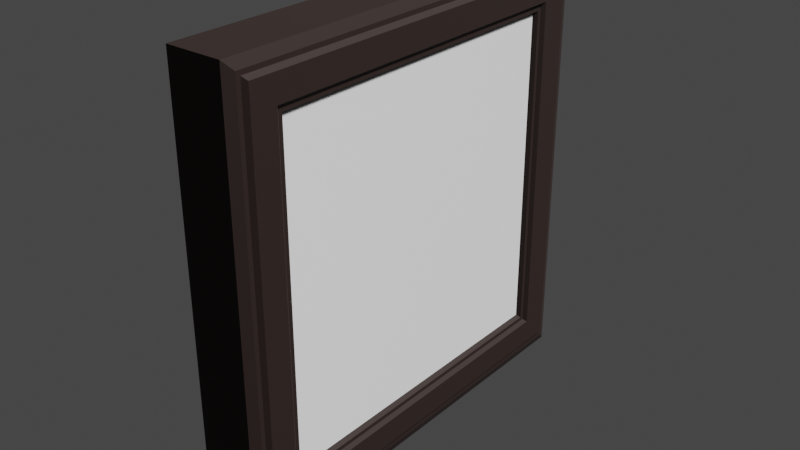 # Source: picture_frame.blend  (saved by Blender 2.90.8; exported with 4.5.12 LTS)
import bpy
from mathutils import Matrix  # noqa: F401  (used for matrix-valued properties, if any)

bpy.ops.wm.read_factory_settings(use_empty=True)
scene = bpy.context.scene
scene.name = 'Scene'

# ---- collections
col_collection = bpy.data.collections.new('Collection'); scene.collection.children.link(col_collection)

# ---- materials (node trees are filled in below, after node groups)
mat_border = bpy.data.materials.new('Border')
mat_border.alpha_threshold = 0.0
mat_border.use_transparent_shadow = False
mat_border.line_color = (0.0, 0.0, 0.0, 1.0)
mat_glass = bpy.data.materials.new('Glass')
mat_glass.use_transparent_shadow = False

# ---- material node trees
mat_border.use_nodes = True; mat_border.node_tree.nodes.clear()
_N = mat_border.node_tree.nodes; _L = mat_border.node_tree.links
n0 = _N.new('ShaderNodeOutputMaterial'); n0.name = 'Material Output'; n0.location = (300, 300)
n1 = _N.new('ShaderNodeBsdfPrincipled'); n1.name = 'Principled BSDF'; n1.location = (10, 300)
n1.distribution = 'GGX'
n1.subsurface_method = 'BURLEY'
n1.inputs[0].default_value = (0.01221, 0.003984, 0.002216, 1.0)
n1.inputs[2].default_value = 0.7759
n1.inputs[3].default_value = 1.45
n1.inputs[27].default_value = (0.0, 0.0, 0.0, 1.0)
n1.inputs[28].default_value = 1.0
_L.new(n1.outputs[0], n0.inputs[0])
n0.is_active_output = True
mat_glass.use_nodes = True; mat_glass.node_tree.nodes.clear()
_N = mat_glass.node_tree.nodes; _L = mat_glass.node_tree.links
n0 = _N.new('ShaderNodeOutputMaterial'); n0.name = 'Material Output'; n0.location = (300, 300)
n1 = _N.new('ShaderNodeBsdfPrincipled'); n1.name = 'Principled BSDF'; n1.location = (10, 300)
n1.distribution = 'GGX'
n1.subsurface_method = 'BURLEY'
n1.inputs[2].default_value = 0.1
n1.inputs[3].default_value = 1.45
n1.inputs[27].default_value = (0.0, 0.0, 0.0, 1.0)
n1.inputs[28].default_value = 1.0
_L.new(n1.outputs[0], n0.inputs[0])
n0.is_active_output = True

# ---- world
world_world = bpy.data.worlds.new('World'); scene.world = world_world
world_world.use_nodes = True; world_world.node_tree.nodes.clear()
_N = world_world.node_tree.nodes; _L = world_world.node_tree.links
n0 = _N.new('ShaderNodeOutputWorld'); n0.name = 'World Output'; n0.location = (300, 300)
n1 = _N.new('ShaderNodeBackground'); n1.name = 'Background'; n1.location = (10, 300)
n1.inputs[0].default_value = (0.05088, 0.05088, 0.05088, 1.0)
_L.new(n1.outputs[0], n0.inputs[0])
n0.is_active_output = True
world_world.color = (0.05088, 0.05088, 0.05088)
world_world.use_sun_shadow = False
world_world.sun_shadow_jitter_overblur = 0.0

# ---- lights
light_light = bpy.data.lights.new('Light', 'SUN')
light_light.transmission_factor = 0.0
light_light.angle = 0.1993
light_light.energy = 5.0
light_light.shadow_soft_size = 0.1
light_light.shadow_cascade_max_distance = 1000.0

# ---- meshes
me_cube = bpy.data.meshes.new('Cube')
me_cube.from_pydata([(0.1356, 1.341, 1.341), (0.1356, 1.341, -1.341), (0.1356, -1.341, 1.341), (0.1356, -1.341, -1.341), (0.1591, 1.281, 1.281), (0.1591, 1.281, -1.281), (0.1591, -1.281, 1.281), (0.1591, -1.281, -1.281), (0.1591, 1.254, 1.254), (0.1591, 1.254, -1.254), (0.1591, -1.254, 1.254), (0.1591, -1.254, -1.254), (0.1787, 1.228, 1.228), (0.1787, 1.228, -1.228), (0.1787, -1.228, 1.228), (0.1787, -1.228, -1.228), (0.1787, 1.07, 1.07), (0.1787, 1.07, -1.07), (0.1787, -1.07, 1.07), (0.1787, -1.07, -1.07), (0.1591, 1.047, 1.047), (0.1591, 1.047, -1.047), (0.1591, -1.047, 1.047), (0.1591, -1.047, -1.047), (0.1591, 1.023, 1.023), (0.1591, 1.023, -1.023), (0.1591, -1.023, 1.023), (0.1591, -1.023, -1.023), (0.136, 1.002, 1.002), (0.136, 1.002, -1.002), (0.136, -1.002, 1.002), (0.136, -1.002, -1.002), (-0.2051, 1.341, 1.341), (-0.2051, 1.341, -1.341), (-0.2051, -1.341, 1.341), (-0.2051, -1.341, -1.341), (-0.07763, 1.002, 1.002), (-0.07763, 1.002, -1.002), (-0.07763, -1.002, 1.002), (-0.07763, -1.002, -1.002)], [], [(0, 2, 6, 4), (7, 5, 9, 11), (1, 0, 4, 5), (3, 1, 5, 7), (2, 3, 7, 6), (10, 11, 15, 14), (6, 7, 11, 10), (4, 6, 10, 8), (5, 4, 8, 9), (12, 14, 18, 16), (8, 10, 14, 12), (9, 8, 12, 13), (11, 9, 13, 15), (19, 17, 21, 23), (13, 12, 16, 17), (15, 13, 17, 19), (14, 15, 19, 18), (20, 22, 26, 24), (18, 19, 23, 22), (16, 18, 22, 20), (17, 16, 20, 21), (24, 26, 30, 28), (21, 20, 24, 25), (23, 21, 25, 27), (22, 23, 27, 26), (25, 24, 28, 29), (27, 25, 29, 31), (26, 27, 31, 30), (1, 3, 35, 33), (3, 2, 34, 35), (2, 0, 32, 34), (0, 1, 33, 32), (33, 35, 34, 32), (28, 30, 38, 36), (29, 28, 36, 37), (31, 29, 37, 39), (30, 31, 39, 38), (37, 36, 38, 39)])
_uv = me_cube.uv_layers.new(name='UVMap')
_uv.uv.foreach_set('vector', [0.625, 0.5, 0.625, 0.75, 0.625, 0.75, 0.625, 0.5, 0.375, 0.75, 0.375, 0.5, 0.375, 0.5, 0.375, 0.75, 0.375, 0.5, 0.625, 0.5, 0.625, 0.5, 0.375, 0.5, 0.375, 0.75, 0.375, 0.5, 0.375, 0.5, 0.375, 0.75, 0.625, 0.75, 0.375, 0.75, 0.375, 0.75, 0.625, 0.75, 0.625, 0.75, 0.375, 0.75, 0.375, 0.75, 0.625, 0.75, 0.625, 0.75, 0.375, 0.75, 0.375, 0.75, 0.625, 0.75, 0.625, 0.5, 0.625, 0.75, 0.625, 0.75, 0.625, 0.5, 0.375, 0.5, 0.625, 0.5, 0.625, 0.5, 0.375, 0.5, 0.625, 0.5, 0.625, 0.75, 0.625, 0.75, 0.625, 0.5, 0.625, 0.5, 0.625, 0.75, 0.625, 0.75, 0.625, 0.5, 0.375, 0.5, 0.625, 0.5, 0.625, 0.5, 0.375, 0.5, 0.375, 0.75, 0.375, 0.5, 0.375, 0.5, 0.375, 0.75, 0.375, 0.75, 0.375, 0.5, 0.375, 0.5, 0.375, 0.75, 0.375, 0.5, 0.625, 0.5, 0.625, 0.5, 0.375, 0.5, 0.375, 0.75, 0.375, 0.5, 0.375, 0.5, 0.375, 0.75, 0.625, 0.75, 0.375, 0.75, 0.375, 0.75, 0.625, 0.75, 0.625, 0.5, 0.625, 0.75, 0.625, 0.75, 0.625, 0.5, 0.625, 0.75, 0.375, 0.75, 0.375, 0.75, 0.625, 0.75, 0.625, 0.5, 0.625, 0.75, 0.625, 0.75, 0.625, 0.5, 0.375, 0.5, 0.625, 0.5, 0.625, 0.5, 0.375, 0.5, 0.625, 0.5, 0.625, 0.75, 0.625, 0.75, 0.625, 0.5, 0.375, 0.5, 0.625, 0.5, 0.625, 0.5, 0.375, 0.5, 0.375, 0.75, 0.375, 0.5, 0.375, 0.5, 0.375, 0.75, 0.625, 0.75, 0.375, 0.75, 0.375, 0.75, 0.625, 0.75, 0.375, 0.5, 0.625, 0.5, 0.625, 0.5, 0.375, 0.5, 0.375, 0.75, 0.375, 0.5, 0.375, 0.5, 0.375, 0.75, 0.625, 0.75, 0.375, 0.75, 0.375, 0.75, 0.625, 0.75, 0.375, 0.5, 0.375, 0.75, 0.375, 0.75, 0.375, 0.5, 0.375, 0.75, 0.625, 0.75, 0.625, 0.75, 0.375, 0.75, 0.625, 0.75, 0.625, 0.5, 0.625, 0.5, 0.625, 0.75, 0.625, 0.5, 0.375, 0.5, 0.375, 0.5, 0.625, 0.5, 0.375, 0.5, 0.375, 0.75, 0.625, 0.75, 0.625, 0.5, 0.625, 0.5, 0.625, 0.75, 0.625, 0.75, 0.625, 0.5, 0.375, 0.5, 0.625, 0.5, 0.625, 0.5, 0.375, 0.5, 0.375, 0.75, 0.375, 0.5, 0.375, 0.5, 0.375, 0.75, 0.625, 0.75, 0.375, 0.75, 0.375, 0.75, 0.625, 0.75, 0.375, 0.5, 0.625, 0.5, 0.625, 0.75, 0.375, 0.75])
me_cube.materials.append(mat_border)
me_cube.materials.append(mat_glass)
me_cube.use_remesh_preserve_volume = False
me_cube.use_remesh_preserve_attributes = False
me_cube.use_mirror_vertex_groups = False
me_cube.update()
me_cube_001 = bpy.data.meshes.new('Cube.001')
me_cube_001.from_pydata([(0.136, 1.002, 1.002), (0.136, 1.002, -1.002), (0.136, -1.002, 1.002), (0.136, -1.002, -1.002)], [], [(1, 0, 2, 3)])
me_cube_001.polygons.foreach_set('material_index', [1])
_uv = me_cube_001.uv_layers.new(name='UVMap')
_uv.uv.foreach_set('vector', [0.375, 0.5, 0.625, 0.5, 0.625, 0.75, 0.375, 0.75])
me_cube_001.materials.append(mat_border)
me_cube_001.materials.append(mat_glass)
me_cube_001.use_remesh_preserve_volume = False
me_cube_001.use_remesh_preserve_attributes = False
me_cube_001.use_mirror_vertex_groups = False
me_cube_001.update()

# ---- objects
ob_frame = bpy.data.objects.new('Frame', me_cube)
ob_light = bpy.data.objects.new('Light', light_light)
ob_glass = bpy.data.objects.new('Glass', me_cube_001)

# ---- transforms, parenting, visibility, modifiers, constraints
ob_frame.location = (0.0, 0.0, 0.0)
ob_frame.lock_rotations_4d = False
ob_frame.empty_display_type = 'ARROWS'
ob_frame.lineart.crease_threshold = 0.0
ob_light.location = (4.055, 11.29, 21.64)
ob_light.rotation_euler = (0.6503, 0.05522, 1.866)
ob_light.lock_rotations_4d = False
ob_light.empty_display_type = 'ARROWS'
ob_light.color = (0.0, 0.0, 0.0, 0.0)
ob_light.lineart.crease_threshold = 0.0
ob_glass.location = (0.0, 0.0, 0.0)
ob_glass.lock_rotations_4d = False
ob_glass.empty_display_type = 'ARROWS'
ob_glass.lineart.crease_threshold = 0.0

# ---- collection membership
col_collection.objects.link(ob_frame)
col_collection.objects.link(ob_light)
col_collection.objects.link(ob_glass)

# ---- scene / render settings (as saved in the file)
scene.frame_start = 1; scene.frame_end = 250; scene.frame_set(1)
scene.render.engine = 'BLENDER_EEVEE_NEXT'
scene.cycles.use_denoising = False
scene.cycles.samples = 128
scene.cycles.sampling_pattern = 'TABULATED_SOBOL'
scene.cycles.use_adaptive_sampling = False
scene.cycles.use_light_tree = False
scene.view_settings.view_transform = 'Filmic'
bpy.context.view_layer.update()

# ---- added for rendering (the .blend has no active camera): camera
cam_auto = bpy.data.cameras.new('AutoCamera')
cam_auto.lens = 50.0
cam_auto.sensor_width = 36.0
cam_auto.clip_end = 1000.0
ob_auto_camera = bpy.data.objects.new('AutoCamera', cam_auto)
scene.collection.objects.link(ob_auto_camera)
ob_auto_camera.location = (3.51405, -4.23269, 2.82179)
ob_auto_camera.rotation_euler = (1.09748, -7.21219e-08, 0.694738)
scene.camera = ob_auto_camera
bpy.context.view_layer.update()

